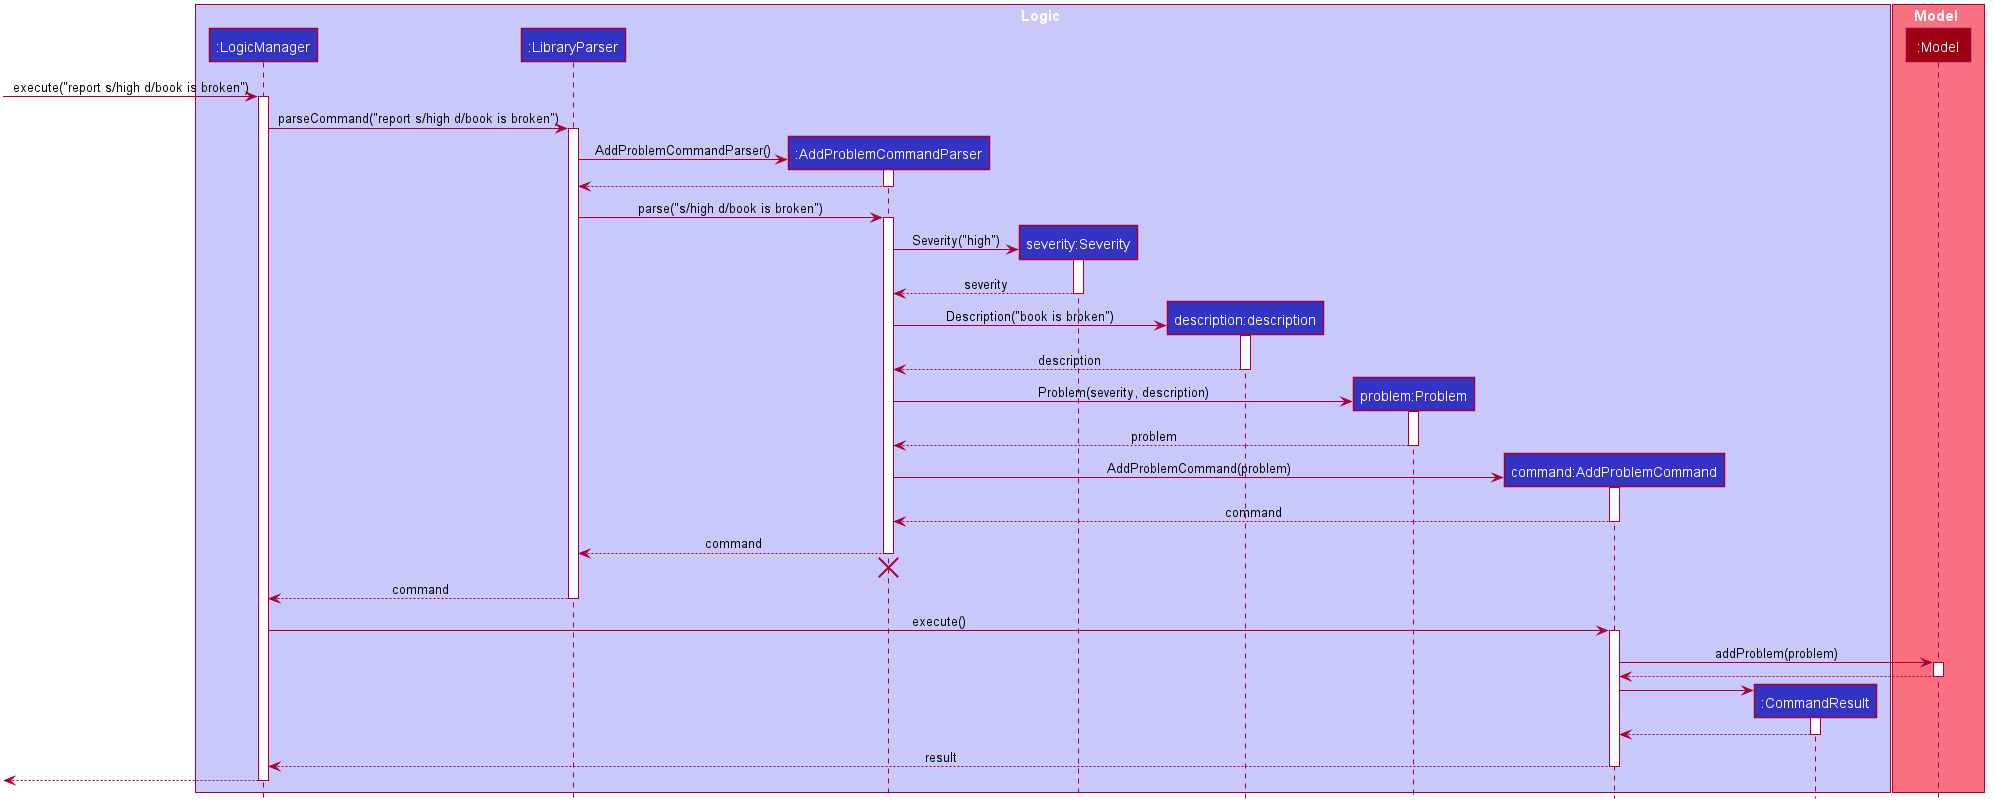

The diagram above was rendered by PlantUML. Its source (embedded in the PNG):
@startuml








skinparam BackgroundColor #FFFFFFF

skinparam Shadowing false

skinparam Class {
    FontColor #FFFFFF
    BorderThickness 1
    BorderColor #FFFFFF
    StereotypeFontColor #FFFFFF
    FontName Arial
}

skinparam Actor {
    BorderColor #000000
    Color #000000
    FontName Arial
}

skinparam Sequence {
    MessageAlign center
    BoxFontSize 15
    BoxPadding 0
    BoxFontColor #FFFFFF
    FontName Arial
}

skinparam Participant {
    FontColor #FFFFFFF
    Padding 20
}

skinparam MinClassWidth 50
skinparam ParticipantPadding 10
skinparam Shadowing false
skinparam DefaultTextAlignment center
skinparam packageStyle Rectangle

hide footbox
hide members
hide circle

box Logic #C8C8FA
participant ":LogicManager" as LogicManager #3333C4
participant ":LibraryParser" as LibraryParser #3333C4
participant ":AddProblemCommandParser" as AddProblemCommandParser #3333C4
participant "severity:Severity" as Severity #3333C4
participant "description:description" as Description #3333C4
participant "problem:Problem" as Problem #3333C4
participant "command:AddProblemCommand" as AddProblemCommand #3333C4
participant ":CommandResult" as CommandResult #3333C4
end box

box Model #F97181
participant ":Model" as Model #9D0012
end box

[-> LogicManager : execute("report s/high d/book is broken")
activate LogicManager

LogicManager -> LibraryParser : parseCommand("report s/high d/book is broken")
activate LibraryParser

create AddProblemCommandParser
LibraryParser -> AddProblemCommandParser : AddProblemCommandParser()
activate AddProblemCommandParser

AddProblemCommandParser --> LibraryParser
deactivate AddProblemCommandParser

LibraryParser -> AddProblemCommandParser : parse("s/high d/book is broken")
activate AddProblemCommandParser

create Severity
AddProblemCommandParser -> Severity : Severity("high")
activate Severity

Severity --> AddProblemCommandParser : severity
deactivate Severity

create Description
AddProblemCommandParser -> Description : Description("book is broken")
activate Description

Description --> AddProblemCommandParser : description
deactivate Description

create Problem
AddProblemCommandParser -> Problem : Problem(severity, description)
activate Problem

Problem --> AddProblemCommandParser : problem
deactivate Problem

create AddProblemCommand
AddProblemCommandParser -> AddProblemCommand : AddProblemCommand(problem)
activate AddProblemCommand

AddProblemCommand --> AddProblemCommandParser : command
deactivate AddProblemCommand

AddProblemCommandParser --> LibraryParser : command
deactivate AddProblemCommandParser
AddProblemCommandParser -[hidden]-> LibraryParser
destroy AddProblemCommandParser

LibraryParser --> LogicManager : command
deactivate LibraryParser

LogicManager -> AddProblemCommand : execute()
activate AddProblemCommand

AddProblemCommand -> Model : addProblem(problem)
activate Model

Model --> AddProblemCommand
deactivate Model

create CommandResult
AddProblemCommand -> CommandResult
activate CommandResult

CommandResult --> AddProblemCommand
deactivate CommandResult

AddProblemCommand --> LogicManager : result
deactivate AddProblemCommand

[<--LogicManager
deactivate LogicManager
@enduml